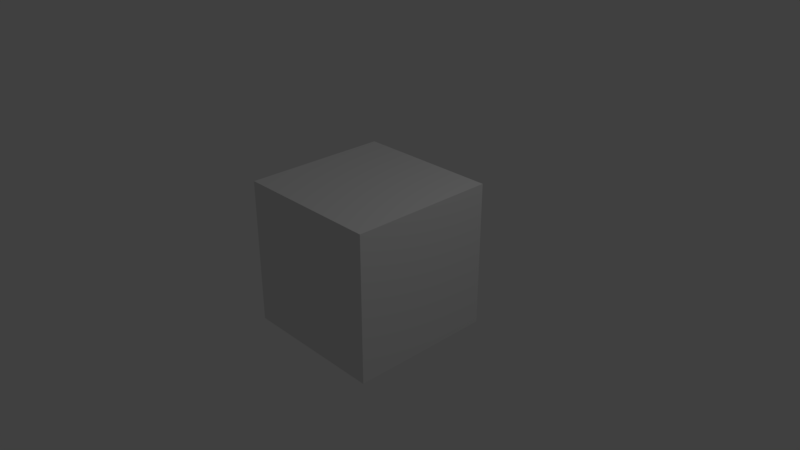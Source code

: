 # Source: 2A-5_Quickie_Model.blend  (saved by Blender 2.79.0; exported with 4.5.12 LTS)
import bpy
from mathutils import Matrix  # noqa: F401  (used for matrix-valued properties, if any)

bpy.ops.wm.read_factory_settings(use_empty=True)
scene = bpy.context.scene
scene.name = 'Scene'

# ---- collections
col_collection_1 = bpy.data.collections.new('Collection 1'); scene.collection.children.link(col_collection_1)

# ---- materials (node trees are filled in below, after node groups)
mat_material = bpy.data.materials.new('Material')
mat_material.alpha_threshold = 0.0
mat_material.use_transparent_shadow = False
mat_material.roughness = 0.5
mat_material.line_color = (0.0, 0.0, 0.0, 1.0)

# ---- material node trees

# ---- world
world_world = bpy.data.worlds.new('World'); scene.world = world_world
world_world.color = (0.05088, 0.05088, 0.05088)
world_world.use_sun_shadow = False
world_world.sun_shadow_jitter_overblur = 0.0
world_world.cycles.sampling_method = 'MANUAL'

# ---- cameras
cam_camera = bpy.data.cameras.new('Camera')
cam_camera.clip_end = 100.0
cam_camera.lens = 35.0
cam_camera.sensor_width = 32.0
cam_camera.sensor_height = 18.0
cam_camera.ortho_scale = 7.314
cam_camera.dof.focus_distance = 0.0
cam_camera.dof.aperture_fstop = 128.0

# ---- lights
light_lamp = bpy.data.lights.new('Lamp', 'POINT')
light_lamp.transmission_factor = 0.0
light_lamp.cutoff_distance = 30.0
light_lamp.energy = 100.0
light_lamp.shadow_buffer_clip_start = 1.001
light_lamp.shadow_soft_size = 0.1
light_lamp.shadow_maximum_resolution = 0.006
light_lamp.use_absolute_resolution = True

# ---- meshes
me_cube = bpy.data.meshes.new('Cube')
me_cube.from_pydata([(1.0, 1.0, -1.0), (1.0, -1.0, -1.0), (-1.0, -1.0, -1.0), (-1.0, 1.0, -1.0), (1.0, 1.0, 1.0), (1.0, -1.0, 1.0), (-1.0, -1.0, 1.0), (-1.0, 1.0, 1.0)], [], [(0, 1, 2, 3), (4, 7, 6, 5), (0, 4, 5, 1), (1, 5, 6, 2), (2, 6, 7, 3), (4, 0, 3, 7)])
me_cube.materials.append(mat_material)
me_cube.use_remesh_preserve_volume = False
me_cube.use_remesh_preserve_attributes = False
me_cube.use_mirror_vertex_groups = False
me_cube.update()

# ---- objects
ob_cube = bpy.data.objects.new('Cube', me_cube)
ob_lamp = bpy.data.objects.new('Lamp', light_lamp)
ob_camera = bpy.data.objects.new('Camera', cam_camera)

# ---- transforms, parenting, visibility, modifiers, constraints
ob_cube.location = (0.0, 0.0, 0.0)
ob_cube.lock_rotations_4d = False
ob_cube.empty_display_type = 'ARROWS'
ob_cube.lineart.crease_threshold = 0.0
ob_lamp.location = (4.076, 1.005, 5.904)
ob_lamp.rotation_euler = (0.6503, 0.05522, 1.866)
ob_lamp.lock_rotations_4d = False
ob_lamp.empty_display_type = 'ARROWS'
ob_lamp.color = (0.0, 0.0, 0.0, 0.0)
ob_lamp.lineart.crease_threshold = 0.0
ob_camera.location = (7.481, -6.508, 5.344)
ob_camera.rotation_euler = (1.109, 0.0, 0.8149)
ob_camera.lock_rotations_4d = False
ob_camera.empty_display_type = 'ARROWS'
ob_camera.color = (0.0, 0.0, 0.0, 0.0)
ob_camera.display_type = 'WIRE'
ob_camera.lineart.crease_threshold = 0.0

# ---- collection membership
col_collection_1.objects.link(ob_cube)
col_collection_1.objects.link(ob_lamp)
col_collection_1.objects.link(ob_camera)

# ---- scene / render settings (as saved in the file)
scene.camera = ob_camera
scene.frame_start = 1; scene.frame_end = 250; scene.frame_set(1)
scene.render.engine = 'BLENDER_EEVEE_NEXT'
scene.render.resolution_percentage = 50
scene.render.dither_intensity = 0.0
scene.cycles.use_denoising = False
scene.cycles.samples = 128
scene.cycles.sampling_pattern = 'TABULATED_SOBOL'
scene.cycles.use_adaptive_sampling = False
scene.cycles.use_light_tree = False
scene.cycles.blur_glossy = 0.0
scene.cycles.sample_clamp_indirect = 0.0
scene.view_settings.view_transform = 'Standard'
bpy.context.view_layer.update()
